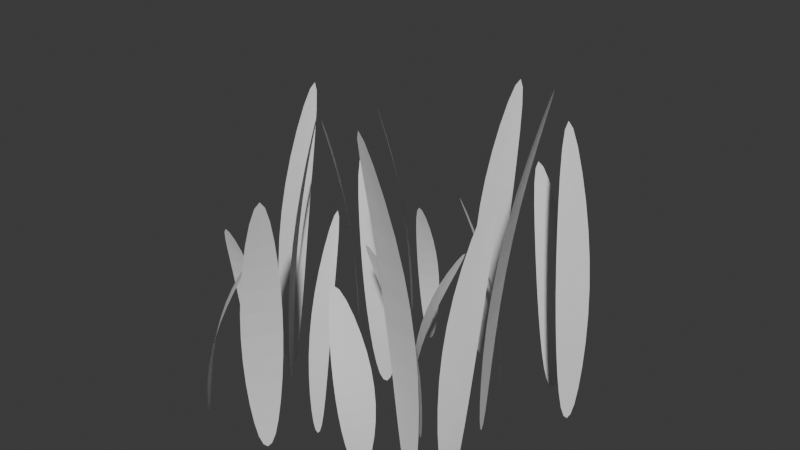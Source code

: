 # Source: foliage.blend  (saved by Blender 4.4.30; exported with 4.5.12 LTS)
import bpy
from mathutils import Matrix  # noqa: F401  (used for matrix-valued properties, if any)

bpy.ops.wm.read_factory_settings(use_empty=True)
scene = bpy.context.scene
scene.name = 'Scene'

# ---- collections
col_collection = bpy.data.collections.new('Collection'); scene.collection.children.link(col_collection)

# ---- world
world_world = bpy.data.worlds.new('World'); scene.world = world_world
world_world.use_nodes = True; world_world.node_tree.nodes.clear()
_N = world_world.node_tree.nodes; _L = world_world.node_tree.links
n0 = _N.new('ShaderNodeOutputWorld'); n0.name = 'World Output'; n0.location = (300, 300)
n1 = _N.new('ShaderNodeBackground'); n1.name = 'Background'; n1.location = (10, 300)
n1.inputs[0].default_value = (0.05088, 0.05088, 0.05088, 1.0)
_L.new(n1.outputs[0], n0.inputs[0])
n0.is_active_output = True
world_world.color = (0.05088, 0.05088, 0.05088)
world_world.sun_shadow_jitter_overblur = 0.0

# ---- meshes
me_plane_005 = bpy.data.meshes.new('Plane.005')
me_plane_005.from_pydata([(0.5776, -0.3918, -0.1858), (0.4795, -0.3723, -0.1858), (0.458, -0.7375, 2.159), (0.598, -0.5458, 1.402), (0.6413, -0.4304, 0.6143), (0.4059, -0.3836, 0.6143), (0.4018, -0.5069, 1.402), (-0.739, -0.02188, -0.1482), (-0.639, -0.02188, -0.1482), (-0.689, 0.3405, 1.803), (-0.789, 0.1252, 1.172), (-0.809, 0.003578, 0.5174), (-0.569, 0.003578, 0.5174), (-0.589, 0.1252, 1.172), (-0.1679, 0.1865, -0.1417), (-0.1282, 0.2783, -0.1417), (-0.4807, 0.3761, 1.382), (-0.3227, 0.1989, 0.89), (-0.219, 0.1323, 0.3783), (-0.1238, 0.3526, 0.3783), (-0.2434, 0.3825, 0.89), (-0.8744, -0.08456, -0.1728), (-0.9301, -0.1072, -0.1728), (-0.773, -0.4133, 1.028), (-0.7941, -0.2021, 0.6401), (-0.8263, -0.09099, 0.2369), (-0.96, -0.1454, 0.2369), (-0.9055, -0.2474, 0.6401), (-0.7191, -0.6285, -0.07989), (-0.6548, -0.705, -0.07989), (-0.4094, -0.4337, 1.008), (-0.6386, -0.4956, 0.6562), (-0.7446, -0.5585, 0.2911), (-0.5902, -0.7423, 0.2911), (-0.5099, -0.6487, 0.6562), (-0.657, 0.5612, -0.08519), (-0.7239, 0.6269, -0.08519), (-0.8793, 0.4018, 1.52), (-0.7002, 0.4503, 1.002), (-0.6235, 0.5017, 0.4626), (-0.7839, 0.6594, 0.4626), (-0.834, 0.5817, 1.002), (-0.2492, -0.5754, -0.178), (-0.3059, -0.6577, -0.178), (0.02079, -0.8223, 1.654), (-0.09966, -0.6177, 1.062), (-0.1885, -0.5322, 0.4472), (-0.3247, -0.7298, 0.4472), (-0.2132, -0.7824, 1.062), (-0.2195, -0.3259, -0.2154), (-0.1604, -0.3145, -0.2154), (-0.2549, 0.01633, 1.228), (-0.2753, -0.195, 0.7619), (-0.2654, -0.3102, 0.2772), (-0.1237, -0.2829, 0.2772), (-0.1573, -0.1722, 0.7619), (0.3907, -0.1325, -0.1036), (0.3426, -0.04486, -0.1036), (0.04905, -0.2632, 1.204), (0.2859, -0.2472, 0.7812), (0.4021, -0.2061, 0.3424), (0.2865, 0.004225, 0.3424), (0.1896, -0.0719, 0.7812), (-0.5761, -0.116, -0.11), (-0.5233, -0.1934, -0.11), (-0.327, -0.002897, 1.82), (-0.5121, -0.01566, 1.197), (-0.5974, -0.05114, 0.5486), (-0.4707, -0.237, 0.5486), (-0.4065, -0.1705, 1.197), (0.01133, 0.8764, -0.2044), (0.1113, 0.8764, -0.2044), (0.06133, 1.239, 1.746), (-0.03867, 1.024, 1.116), (-0.05867, 0.9019, 0.4612), (0.1813, 0.9019, 0.4612), (0.1613, 1.024, 1.116), (0.5726, 0.8289, -0.1979), (0.6123, 0.9207, -0.1979), (0.2598, 1.018, 1.326), (0.4178, 0.8413, 0.8338), (0.5215, 0.7747, 0.3222), (0.6167, 0.995, 0.3222), (0.4971, 1.025, 0.8338), (-0.3012, 0.8826, -0.229), (-0.3569, 0.86, -0.229), (-0.1999, 0.5539, 0.972), (-0.2209, 0.7651, 0.5839), (-0.2532, 0.8762, 0.1808), (-0.3868, 0.8218, 0.1808), (-0.3323, 0.7198, 0.5839), (0.04603, 0.2059, -0.1361), (0.1103, 0.1293, -0.1361), (0.3557, 0.4006, 0.9514), (0.1265, 0.3388, 0.6), (0.02051, 0.2758, 0.235), (0.1749, 0.09204, 0.235), (0.2552, 0.1856, 0.6), (-0.5022, 0.9083, -0.1414), (-0.569, 0.974, -0.1414), (-0.7245, 0.7489, 1.464), (-0.5454, 0.7974, 0.9455), (-0.4686, 0.8488, 0.4065), (-0.6291, 1.006, 0.4065), (-0.6791, 0.9288, 0.9455), (0.2729, -0.5355, -0.1105), (0.3117, -0.4433, -0.1105), (-0.04176, -0.3489, 0.9769), (0.1179, -0.5245, 0.6256), (0.2223, -0.5901, 0.2605), (0.3153, -0.3689, 0.2605), (0.1955, -0.3402, 0.6256), (0.4933, 0.3226, -0.2163), (0.5208, 0.2264, -0.2163), (0.8555, 0.374, 2.129), (0.621, 0.411, 1.371), (0.4986, 0.3969, 0.5838), (0.5645, 0.1661, 0.5838), (0.676, 0.2187, 1.371), (0.6017, -0.2302, -0.2085), (0.7009, -0.2431, -0.2085), (0.6981, 0.1227, 1.624), (0.5711, -0.07787, 1.032), (0.5356, -0.1959, 0.4166), (0.7736, -0.2269, 0.4166), (0.7695, -0.1037, 1.032), (0.3544, 0.6839, -0.2459), (0.3173, 0.7312, -0.2459), (0.06614, 0.4962, 1.198), (0.2635, 0.5744, 0.7313), (0.3614, 0.6359, 0.2466), (0.2724, 0.7495, 0.2466), (0.1893, 0.6691, 0.7313), (0.8403, 0.5515, -0.1406), (0.8851, 0.6338, -0.1406), (0.6259, 0.7215, 1.79), (0.7218, 0.5626, 1.166), (0.7923, 0.5029, 0.518), (0.8998, 0.7004, 0.518), (0.8114, 0.7272, 1.166)], [], [(3, 6, 2), (0, 1, 5, 4), (4, 5, 6, 3), (10, 13, 9), (7, 8, 12, 11), (11, 12, 13, 10), (17, 20, 16), (14, 15, 19, 18), (18, 19, 20, 17), (24, 27, 23), (21, 22, 26, 25), (25, 26, 27, 24), (31, 34, 30), (28, 29, 33, 32), (32, 33, 34, 31), (38, 41, 37), (35, 36, 40, 39), (39, 40, 41, 38), (45, 48, 44), (42, 43, 47, 46), (46, 47, 48, 45), (52, 55, 51), (49, 50, 54, 53), (53, 54, 55, 52), (59, 62, 58), (56, 57, 61, 60), (60, 61, 62, 59), (66, 69, 65), (63, 64, 68, 67), (67, 68, 69, 66), (73, 76, 72), (70, 71, 75, 74), (74, 75, 76, 73), (80, 83, 79), (77, 78, 82, 81), (81, 82, 83, 80), (87, 90, 86), (84, 85, 89, 88), (88, 89, 90, 87), (94, 97, 93), (91, 92, 96, 95), (95, 96, 97, 94), (101, 104, 100), (98, 99, 103, 102), (102, 103, 104, 101), (108, 111, 107), (105, 106, 110, 109), (109, 110, 111, 108), (115, 118, 114), (112, 113, 117, 116), (116, 117, 118, 115), (122, 125, 121), (119, 120, 124, 123), (123, 124, 125, 122), (129, 132, 128), (126, 127, 131, 130), (130, 131, 132, 129), (136, 139, 135), (133, 134, 138, 137), (137, 138, 139, 136)])
_uv = me_plane_005.uv_layers.new(name='UVMap')
_uv.uv.foreach_set('vector', [0.01762, 0.3486, 0.06129, 0.3475, 0.04377, 0.52, 0.01978, -0.0004532, 0.04161, -0.001002, 0.06129, 0.1734, 0.008881, 0.1747, 0.008881, 0.1747, 0.06129, 0.1734, 0.06129, 0.3475, 0.01762, 0.3486, 0.1762, 0.2902, 0.2198, 0.2889, 0.2024, 0.4346, 0.1784, -0.0003474, 0.2002, -0.001001, 0.2198, 0.1436, 0.1675, 0.1452, 0.1675, 0.1452, 0.2198, 0.1436, 0.2198, 0.2889, 0.1762, 0.2902, 0.532, 0.2257, 0.575, 0.224, 0.5579, 0.3406, 0.5342, -0.0001824, 0.5557, -0.001001, 0.575, 0.1106, 0.5233, 0.1125, 0.5233, 0.1125, 0.575, 0.1106, 0.575, 0.224, 0.532, 0.2257, 0.9262, 0.1728, 0.9521, 0.1721, 0.9419, 0.2668, 0.9276, -0.006149, 0.9405, -0.00652, 0.9521, 0.08166, 0.921, 0.08255, 0.921, 0.08255, 0.9521, 0.08166, 0.9521, 0.1721, 0.9262, 0.1728, 0.7191, 0.1537, 0.7611, 0.1559, 0.7356, 0.2413, 0.7378, -0.004721, 0.7588, -0.003629, 0.7695, 0.07525, 0.7191, 0.07263, 0.7191, 0.07263, 0.7695, 0.07525, 0.7611, 0.1559, 0.7191, 0.1537, 0.4821, 0.2377, 0.5228, 0.2363, 0.5065, 0.3549, 0.4842, -0.0003039, 0.5045, -0.001001, 0.5228, 0.1175, 0.474, 0.1192, 0.474, 0.1192, 0.5228, 0.1175, 0.5228, 0.2363, 0.4821, 0.2377, 0.3721, 0.2703, 0.4155, 0.2717, 0.3894, 0.4076, 0.3916, -0.001001, 0.4133, -0.0003098, 0.4241, 0.1359, 0.3721, 0.1342, 0.3721, 0.1342, 0.4241, 0.1359, 0.4155, 0.2717, 0.3721, 0.2703, 0.6278, 0.2136, 0.6538, 0.2142, 0.6381, 0.3242, 0.6395, -0.001001, 0.6525, -0.0006869, 0.659, 0.1064, 0.6278, 0.1056, 0.6278, 0.1056, 0.659, 0.1064, 0.6538, 0.2142, 0.6278, 0.2136, 0.8688, 0.1871, 0.9119, 0.189, 0.8859, 0.2901, 0.8881, -0.00652, 0.9096, -0.005575, 0.9205, 0.09122, 0.8688, 0.08895, 0.8688, 0.08895, 0.9205, 0.09122, 0.9119, 0.189, 0.8688, 0.1871, 0.2203, 0.2852, 0.2612, 0.2864, 0.2367, 0.4263, 0.2387, -0.001001, 0.2592, -0.0004157, 0.2694, 0.1437, 0.2203, 0.1423, 0.2203, 0.1423, 0.2694, 0.1437, 0.2612, 0.2864, 0.2203, 0.2852, 0.1234, 0.2902, 0.167, 0.2889, 0.1496, 0.4346, 0.1256, -0.0003474, 0.1474, -0.001001, 0.167, 0.1436, 0.1147, 0.1452, 0.1147, 0.1452, 0.167, 0.1436, 0.167, 0.2889, 0.1234, 0.2902, 0.5756, 0.224, 0.6186, 0.2257, 0.5927, 0.3406, 0.5949, -0.001001, 0.6164, -0.0001824, 0.6272, 0.1125, 0.5756, 0.1106, 0.5756, 0.1106, 0.6272, 0.1125, 0.6186, 0.2257, 0.5756, 0.224, 0.7748, 0.1722, 0.8007, 0.173, 0.7851, 0.267, 0.7864, -0.006361, 0.7994, -0.00599, 0.8059, 0.08271, 0.7748, 0.08182, 0.7748, 0.08182, 0.8059, 0.08271, 0.8007, 0.173, 0.7748, 0.1722, 0.6703, 0.1569, 0.7123, 0.1547, 0.6958, 0.2424, 0.6725, -0.002581, 0.6935, -0.003672, 0.7123, 0.07368, 0.6619, 0.0763, 0.6619, 0.0763, 0.7123, 0.07368, 0.7123, 0.1547, 0.6703, 0.1569, 0.4328, 0.2377, 0.4735, 0.2363, 0.4572, 0.3549, 0.4348, -0.0003039, 0.4552, -0.001001, 0.4735, 0.1175, 0.4247, 0.1192, 0.4247, 0.1192, 0.4735, 0.1175, 0.4735, 0.2363, 0.4328, 0.2377, 0.8179, 0.1558, 0.8604, 0.1536, 0.8437, 0.2422, 0.8202, -0.005259, 0.8414, -0.006361, 0.8604, 0.07177, 0.8094, 0.07442, 0.8094, 0.07442, 0.8604, 0.07177, 0.8604, 0.1536, 0.8179, 0.1558, 0.06181, 0.3474, 0.1055, 0.3485, 0.07932, 0.5199, 0.08148, -0.001002, 0.1033, -0.0004534, 0.1142, 0.1747, 0.06181, 0.1734, 0.06181, 0.1734, 0.1142, 0.1747, 0.1055, 0.3485, 0.06181, 0.3474, 0.3281, 0.2724, 0.3716, 0.271, 0.3542, 0.4086, 0.3303, -0.0003079, 0.352, -0.001001, 0.3716, 0.1345, 0.3194, 0.1362, 0.3194, 0.1362, 0.3716, 0.1345, 0.3716, 0.271, 0.3281, 0.2724, 0.9694, 0.2051, 0.9953, 0.2045, 0.985, 0.3144, 0.9708, -0.008537, 0.9837, -0.008849, 0.9953, 0.09713, 0.9643, 0.09788, 0.9643, 0.09788, 0.9953, 0.09713, 0.9953, 0.2045, 0.9694, 0.2051, 0.2699, 0.2846, 0.3107, 0.2858, 0.2863, 0.4254, 0.2883, -0.001001, 0.3087, -0.000417, 0.3189, 0.1434, 0.2699, 0.142, 0.2699, 0.142, 0.3189, 0.1434, 0.3107, 0.2858, 0.2699, 0.2846])
me_plane_005.update()

# ---- objects
ob_foliage = bpy.data.objects.new('foliage', me_plane_005)

# ---- transforms, parenting, visibility, modifiers, constraints
ob_foliage.location = (0.0, 0.0, 0.0)
ob_foliage.scale = (0.3718, 0.3718, 0.3718)
_m = ob_foliage.modifiers.new('Subdivision', 'SUBSURF')
_m.levels = 0

# ---- collection membership
col_collection.objects.link(ob_foliage)

# ---- scene / render settings (as saved in the file)
scene.frame_start = 1; scene.frame_end = 250; scene.frame_set(1)
scene.render.engine = 'BLENDER_EEVEE_NEXT'
bpy.context.view_layer.update()

# ---- added for rendering (the .blend has no active camera and no usable light): camera, sun
cam_auto = bpy.data.cameras.new('AutoCamera')
cam_auto.lens = 50.0
cam_auto.sensor_width = 36.0
cam_auto.clip_end = 1000.0
ob_auto_camera = bpy.data.objects.new('AutoCamera', cam_auto)
scene.collection.objects.link(ob_auto_camera)
ob_auto_camera.location = (1.25241, -1.43888, 1.36658)
ob_auto_camera.rotation_euler = (1.09748, -7.21219e-08, 0.694738)
scene.camera = ob_auto_camera
light_auto_sun = bpy.data.lights.new('AutoSun', 'SUN')
light_auto_sun.energy = 3.0
light_auto_sun.angle = 0.0523599
ob_auto_sun = bpy.data.objects.new('AutoSun', light_auto_sun)
scene.collection.objects.link(ob_auto_sun)
ob_auto_sun.rotation_euler = (0.872665, 0.174533, 0.523599)
bpy.context.view_layer.update()
